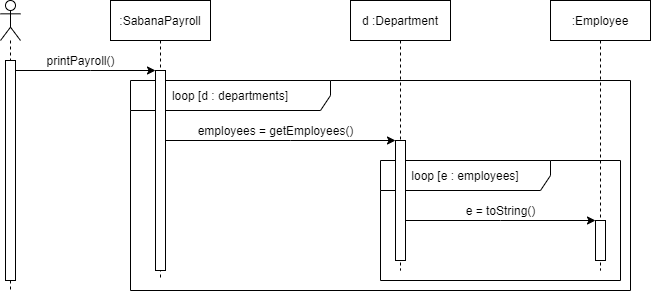

The diagram above was exported from draw.io. Its source (the exported page's mxGraphModel, read from the mxfile embedded in the PNG):
<mxGraphModel dx="1422" dy="762" grid="1" gridSize="10" guides="1" tooltips="1" connect="1" arrows="1" fold="1" page="1" pageScale="1" pageWidth="827" pageHeight="1169" math="0" shadow="0">
  <root>
    <mxCell id="0" />
    <mxCell id="1" parent="0" />
    <mxCell id="HYEve3N3xW2bhsMVB9SX-19" value="loop [d : departments]" style="shape=umlFrame;whiteSpace=wrap;html=1;width=200;height=30;" parent="1" vertex="1">
      <mxGeometry x="180" y="120" width="500" height="210" as="geometry" />
    </mxCell>
    <mxCell id="HYEve3N3xW2bhsMVB9SX-26" value="loop [e : employees]" style="shape=umlFrame;whiteSpace=wrap;html=1;width=170;height=30;" parent="1" vertex="1">
      <mxGeometry x="430" y="200" width="240" height="120" as="geometry" />
    </mxCell>
    <mxCell id="HYEve3N3xW2bhsMVB9SX-3" value="" style="shape=umlLifeline;participant=umlActor;perimeter=lifelinePerimeter;whiteSpace=wrap;html=1;container=1;collapsible=0;recursiveResize=0;verticalAlign=top;spacingTop=36;outlineConnect=0;" parent="1" vertex="1">
      <mxGeometry x="50" y="40" width="20" height="290" as="geometry" />
    </mxCell>
    <mxCell id="HYEve3N3xW2bhsMVB9SX-4" value="" style="html=1;points=[];perimeter=orthogonalPerimeter;" parent="HYEve3N3xW2bhsMVB9SX-3" vertex="1">
      <mxGeometry x="5" y="60" width="10" height="220" as="geometry" />
    </mxCell>
    <mxCell id="HYEve3N3xW2bhsMVB9SX-6" value=":SabanaPayroll" style="shape=umlLifeline;perimeter=lifelinePerimeter;whiteSpace=wrap;html=1;container=1;collapsible=0;recursiveResize=0;outlineConnect=0;" parent="1" vertex="1">
      <mxGeometry x="160" y="40" width="100" height="280" as="geometry" />
    </mxCell>
    <mxCell id="HYEve3N3xW2bhsMVB9SX-8" value="" style="html=1;points=[];perimeter=orthogonalPerimeter;" parent="HYEve3N3xW2bhsMVB9SX-6" vertex="1">
      <mxGeometry x="45" y="70" width="10" height="200" as="geometry" />
    </mxCell>
    <mxCell id="HYEve3N3xW2bhsMVB9SX-10" style="edgeStyle=orthogonalEdgeStyle;rounded=0;orthogonalLoop=1;jettySize=auto;html=1;" parent="1" source="HYEve3N3xW2bhsMVB9SX-4" target="HYEve3N3xW2bhsMVB9SX-8" edge="1">
      <mxGeometry relative="1" as="geometry">
        <Array as="points">
          <mxPoint x="140" y="110" />
          <mxPoint x="140" y="110" />
        </Array>
      </mxGeometry>
    </mxCell>
    <mxCell id="HYEve3N3xW2bhsMVB9SX-11" value="printPayroll()" style="text;html=1;align=center;verticalAlign=middle;resizable=0;points=[];autosize=1;" parent="1" vertex="1">
      <mxGeometry x="90" y="90" width="80" height="20" as="geometry" />
    </mxCell>
    <mxCell id="HYEve3N3xW2bhsMVB9SX-13" value="d :Department" style="shape=umlLifeline;perimeter=lifelinePerimeter;whiteSpace=wrap;html=1;container=1;collapsible=0;recursiveResize=0;outlineConnect=0;" parent="1" vertex="1">
      <mxGeometry x="400" y="40" width="100" height="270" as="geometry" />
    </mxCell>
    <mxCell id="HYEve3N3xW2bhsMVB9SX-15" value="" style="html=1;points=[];perimeter=orthogonalPerimeter;" parent="HYEve3N3xW2bhsMVB9SX-13" vertex="1">
      <mxGeometry x="45" y="140" width="10" height="120" as="geometry" />
    </mxCell>
    <mxCell id="HYEve3N3xW2bhsMVB9SX-16" style="edgeStyle=orthogonalEdgeStyle;rounded=0;orthogonalLoop=1;jettySize=auto;html=1;" parent="1" source="HYEve3N3xW2bhsMVB9SX-8" target="HYEve3N3xW2bhsMVB9SX-15" edge="1">
      <mxGeometry relative="1" as="geometry">
        <Array as="points">
          <mxPoint x="340" y="180" />
          <mxPoint x="340" y="180" />
        </Array>
      </mxGeometry>
    </mxCell>
    <mxCell id="HYEve3N3xW2bhsMVB9SX-20" value="employees = getEmployees()" style="text;html=1;align=center;verticalAlign=middle;resizable=0;points=[];autosize=1;" parent="1" vertex="1">
      <mxGeometry x="240" y="160" width="170" height="20" as="geometry" />
    </mxCell>
    <mxCell id="HYEve3N3xW2bhsMVB9SX-21" value=":Employee" style="shape=umlLifeline;perimeter=lifelinePerimeter;whiteSpace=wrap;html=1;container=1;collapsible=0;recursiveResize=0;outlineConnect=0;" parent="1" vertex="1">
      <mxGeometry x="600" y="40" width="100" height="270" as="geometry" />
    </mxCell>
    <mxCell id="HYEve3N3xW2bhsMVB9SX-23" value="" style="html=1;points=[];perimeter=orthogonalPerimeter;" parent="HYEve3N3xW2bhsMVB9SX-21" vertex="1">
      <mxGeometry x="45" y="220" width="10" height="40" as="geometry" />
    </mxCell>
    <mxCell id="HYEve3N3xW2bhsMVB9SX-24" style="edgeStyle=orthogonalEdgeStyle;rounded=0;orthogonalLoop=1;jettySize=auto;html=1;" parent="1" source="HYEve3N3xW2bhsMVB9SX-15" target="HYEve3N3xW2bhsMVB9SX-23" edge="1">
      <mxGeometry relative="1" as="geometry">
        <Array as="points">
          <mxPoint x="550" y="260" />
          <mxPoint x="550" y="260" />
        </Array>
      </mxGeometry>
    </mxCell>
    <mxCell id="HYEve3N3xW2bhsMVB9SX-29" value="e = toString()" style="text;html=1;align=center;verticalAlign=middle;resizable=0;points=[];autosize=1;" parent="1" vertex="1">
      <mxGeometry x="505" y="240" width="90" height="20" as="geometry" />
    </mxCell>
  </root>
</mxGraphModel>